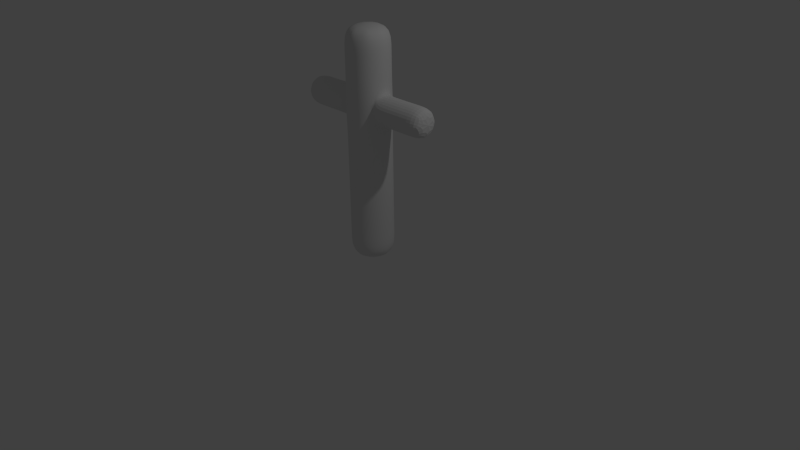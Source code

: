 # Source: ArmatureForkedComplex.blend  (saved by Blender 2.73.0; exported with 4.5.12 LTS)
import bpy
from mathutils import Matrix  # noqa: F401  (used for matrix-valued properties, if any)

bpy.ops.wm.read_factory_settings(use_empty=True)
scene = bpy.context.scene
scene.name = 'Scene'

# ---- collections
col_collection_1 = bpy.data.collections.new('Collection 1'); scene.collection.children.link(col_collection_1)

# ---- world
world_world = bpy.data.worlds.new('World'); scene.world = world_world
world_world.color = (0.05088, 0.05088, 0.05088)
world_world.use_sun_shadow = False
world_world.sun_shadow_jitter_overblur = 0.0
world_world.cycles.sampling_method = 'MANUAL'
world_world.cycles.sample_map_resolution = 256

# ---- cameras
cam_camera = bpy.data.cameras.new('Camera')
cam_camera.clip_end = 100.0
cam_camera.lens = 35.0
cam_camera.sensor_width = 32.0
cam_camera.sensor_height = 18.0
cam_camera.ortho_scale = 7.314
cam_camera.dof.focus_distance = 0.0
cam_camera.dof.aperture_fstop = 128.0

# ---- lights
light_lamp = bpy.data.lights.new('Lamp', 'POINT')
light_lamp.transmission_factor = 0.0
light_lamp.cutoff_distance = 30.0
light_lamp.energy = 100.0
light_lamp.shadow_buffer_clip_start = 1.001
light_lamp.shadow_soft_size = 0.1
light_lamp.shadow_maximum_resolution = 0.006
light_lamp.use_absolute_resolution = True
light_lamp.cycles.use_multiple_importance_sampling = False

# ---- meshes
me_cylinder_001 = bpy.data.meshes.new('Cylinder.001')
me_cylinder_001.from_pydata([(0.0, 0.3, 2.667), (0.0, 0.3, 3.0), (0.2121, 0.2121, 3.0), (0.2121, 0.2121, 2.667), (0.0, 0.3, 2.333), (0.2121, 0.2121, 2.333), (-0.2121, 0.2121, 2.667), (-0.2121, 0.2121, 3.0), (-0.3, 3.577e-09, 3.0), (-0.2121, -0.2121, 3.0), (-2.623e-08, -0.3, 3.0), (0.2121, -0.2121, 3.0), (0.3, -1.311e-08, 3.0), (0.3, -1.311e-08, 2.667), (0.0, 0.3, 2.0), (0.2121, 0.2121, 2.0), (-0.2121, 0.2121, 2.333), (0.3, -1.311e-08, 2.333), (-0.3, 3.577e-09, 2.667), (-0.2121, -0.2121, 2.667), (-2.623e-08, -0.3, 2.667), (0.2121, -0.2121, 2.667), (0.0, 0.3, 1.667), (0.2121, 0.2121, 1.667), (-0.2121, 0.2121, 2.0), (0.3, -5.364e-09, 2.2), (0.2414, 0.1414, 2.141), (0.2172, 0.2, 2.0), (-0.3, 3.577e-09, 2.333), (0.2121, -0.2121, 2.333), (-0.2121, -0.2121, 2.333), (-2.623e-08, -0.3, 2.333), (0.0, 0.3, 1.333), (0.2121, 0.2121, 1.333), (-0.2121, 0.2121, 1.667), (0.2414, 0.1414, 1.859), (0.3, -1.093e-08, 1.8), (0.3, -1.311e-08, 1.667), (-0.3, 2.981e-09, 2.2), (-0.2172, 0.2, 2.0), (-0.2414, 0.1414, 2.141), (0.2121, -0.2121, 2.0), (0.2172, -0.2, 2.0), (0.2414, -0.1414, 2.141), (-0.2121, -0.2121, 2.0), (-0.2414, -0.1414, 2.141), (-0.2172, -0.2, 2.0), (-2.623e-08, -0.3, 2.0), (0.0, 0.3, 1.0), (0.2121, 0.2121, 1.0), (-0.2121, 0.2121, 1.333), (0.3, -1.311e-08, 1.333), (-0.3, 3.577e-09, 1.667), (-0.3, -2.582e-09, 1.8), (-0.2414, 0.1414, 1.859), (0.2414, -0.1414, 1.859), (0.2121, -0.2121, 1.667), (-0.2121, -0.2121, 1.667), (-0.2414, -0.1414, 1.859), (-2.623e-08, -0.3, 1.667), (0.0, 0.3, 0.6667), (0.2121, 0.2121, 0.6667), (-0.2121, 0.2121, 1.0), (0.3, -1.311e-08, 1.0), (-0.3, 3.577e-09, 1.333), (0.2121, -0.2121, 1.333), (-0.2121, -0.2121, 1.333), (-2.623e-08, -0.3, 1.333), (0.0, 0.3, 0.3333), (0.2121, 0.2121, 0.3333), (-0.2121, 0.2121, 0.6667), (0.3, -1.311e-08, 0.6667), (-0.3, 3.577e-09, 1.0), (0.2121, -0.2121, 1.0), (-0.2121, -0.2121, 1.0), (-2.623e-08, -0.3, 1.0), (0.0, 0.3, 0.0), (0.2121, 0.2121, 0.0), (-0.2121, 0.2121, 0.3333), (0.3, -1.311e-08, 0.3333), (-0.3, 3.577e-09, 0.6667), (0.2121, -0.2121, 0.6667), (-0.2121, -0.2121, 0.6667), (-2.623e-08, -0.3, 0.6667), (0.3, -1.311e-08, 0.0), (0.2121, -0.2121, 0.0), (-2.623e-08, -0.3, 0.0), (-0.2121, -0.2121, 0.0), (-0.3, 3.577e-09, 0.0), (-0.2121, 0.2121, 0.0), (-0.3, 3.577e-09, 0.3333), (0.2121, -0.2121, 0.3333), (-0.2121, -0.2121, 0.3333), (-2.623e-08, -0.3, 0.3333), (-1.0, 0.2, 2.0), (-1.0, 0.1414, 1.859), (-1.0, -8.742e-09, 1.8), (-1.0, -0.1414, 1.859), (-1.0, -0.2, 2.0), (-1.0, -0.1414, 2.141), (-1.0, 2.385e-09, 2.2), (-1.0, 0.1414, 2.141), (1.0, 0.2, 2.0), (1.0, 0.1414, 1.859), (1.0, 0.1414, 2.141), (1.0, 2.385e-09, 2.2), (1.0, -0.1414, 2.141), (1.0, -0.2, 2.0), (1.0, -0.1414, 1.859), (1.0, -8.742e-09, 1.8), (-0.4781, 0.2, 2.0), (-0.7391, 0.2, 2.0), (-0.7471, 0.1414, 1.859), (-0.4943, 0.1414, 1.859), (-0.7667, -6.689e-09, 1.8), (-0.5333, -4.636e-09, 1.8), (-0.7471, -0.1414, 1.859), (-0.4943, -0.1414, 1.859), (-0.7391, -0.2, 2.0), (-0.4781, -0.2, 2.0), (-0.7471, -0.1414, 2.141), (-0.4943, -0.1414, 2.141), (-0.7667, 2.584e-09, 2.2), (-0.5333, 2.782e-09, 2.2), (-0.4943, 0.1414, 2.141), (-0.7471, 0.1414, 2.141), (0.7471, 0.1414, 1.859), (0.4943, 0.1414, 1.859), (0.4943, 0.1414, 2.141), (0.7471, 0.1414, 2.141), (0.7391, 0.2, 2.0), (0.4781, 0.2, 2.0), (0.7667, -9.471e-09, 1.8), (0.5333, -1.02e-08, 1.8), (0.7667, -1.981e-10, 2.2), (0.5333, -2.781e-09, 2.2), (0.7471, -0.1414, 2.141), (0.4943, -0.1414, 2.141), (0.4943, -0.1414, 1.859), (0.7471, -0.1414, 1.859), (0.7391, -0.2, 2.0), (0.4781, -0.2, 2.0)], [], [(0, 1, 2, 3), (4, 0, 3, 5), (6, 7, 1, 0), (2, 1, 7, 8, 9, 10, 11, 12), (3, 2, 12, 13), (14, 4, 5, 15), (16, 6, 0, 4), (5, 3, 13, 17), (18, 8, 7, 6), (19, 9, 8, 18), (20, 10, 9, 19), (21, 11, 10, 20), (13, 12, 11, 21), (22, 14, 15, 23), (24, 16, 4, 14), (15, 5, 17, 25, 26, 27), (28, 18, 6, 16), (17, 13, 21, 29), (30, 19, 18, 28), (31, 20, 19, 30), (29, 21, 20, 31), (32, 22, 23, 33), (34, 24, 14, 22), (23, 15, 27, 35, 36, 37), (38, 28, 16, 24, 39, 40), (25, 17, 29, 41, 42, 43), (44, 30, 28, 38, 45, 46), (47, 31, 30, 44), (41, 29, 31, 47), (48, 32, 33, 49), (50, 34, 22, 32), (33, 23, 37, 51), (52, 53, 54, 39, 24, 34), (37, 36, 55, 42, 41, 56), (57, 44, 46, 58, 53, 52), (59, 47, 44, 57), (56, 41, 47, 59), (60, 48, 49, 61), (62, 50, 32, 48), (49, 33, 51, 63), (64, 52, 34, 50), (51, 37, 56, 65), (66, 57, 52, 64), (67, 59, 57, 66), (65, 56, 59, 67), (68, 60, 61, 69), (70, 62, 48, 60), (61, 49, 63, 71), (72, 64, 50, 62), (63, 51, 65, 73), (74, 66, 64, 72), (75, 67, 66, 74), (73, 65, 67, 75), (76, 68, 69, 77), (78, 70, 60, 68), (69, 61, 71, 79), (80, 72, 62, 70), (71, 63, 73, 81), (82, 74, 72, 80), (83, 75, 74, 82), (81, 73, 75, 83), (76, 77, 84, 85, 86, 87, 88, 89), (89, 78, 68, 76), (77, 69, 79, 84), (90, 80, 70, 78), (79, 71, 81, 91), (92, 82, 80, 90), (93, 83, 82, 92), (91, 81, 83, 93), (84, 79, 91, 85), (85, 91, 93, 86), (86, 93, 92, 87), (87, 92, 90, 88), (88, 90, 78, 89), (110, 39, 54, 113), (94, 95, 96, 97, 98, 99, 100, 101), (124, 40, 39, 110), (113, 54, 53, 115), (115, 53, 58, 117), (117, 58, 46, 119), (119, 46, 45, 121), (121, 45, 38, 123), (123, 38, 40, 124), (130, 102, 103, 126), (129, 104, 102, 130), (103, 102, 104, 105, 106, 107, 108, 109), (126, 103, 109, 132), (134, 105, 104, 129), (136, 106, 105, 134), (140, 107, 106, 136), (139, 108, 107, 140), (132, 109, 108, 139), (36, 133, 138, 55), (133, 132, 139, 138), (55, 138, 141, 42), (138, 139, 140, 141), (42, 141, 137, 43), (141, 140, 136, 137), (43, 137, 135, 25), (137, 136, 134, 135), (25, 135, 128, 26), (135, 134, 129, 128), (35, 127, 133, 36), (127, 126, 132, 133), (26, 128, 131, 27), (128, 129, 130, 131), (27, 131, 127, 35), (131, 130, 126, 127), (100, 122, 125, 101), (122, 123, 124, 125), (99, 120, 122, 100), (120, 121, 123, 122), (98, 118, 120, 99), (118, 119, 121, 120), (97, 116, 118, 98), (116, 117, 119, 118), (96, 114, 116, 97), (114, 115, 117, 116), (95, 112, 114, 96), (112, 113, 115, 114), (101, 125, 111, 94), (125, 124, 110, 111), (94, 111, 112, 95), (111, 110, 113, 112)])
me_cylinder_001.polygons.foreach_set('use_smooth', [1, 1, 1, 1, 1, 1, 1, 1, 1, 1, 1, 1, 1, 1, 1, 1, 1, 1, 1, 1, 1, 1, 1, 1, 1, 1, 1, 1, 1, 1, 1, 1, 1, 1, 1, 1, 1, 1, 1, 1, 1, 1, 1, 1, 1, 1, 1, 1, 1, 1, 1, 1, 1, 1, 1, 1, 1, 1, 1, 1, 1, 1, 1, 1, 1, 1, 1, 1, 1, 1, 1, 1, 1, 1, 0, 0, 0, 0, 0, 0, 0, 0, 0, 0, 0, 0, 0, 0, 0, 0, 0, 0, 0, 0, 0, 0, 0, 0, 0, 0, 0, 0, 0, 0, 0, 0, 0, 0, 0, 0, 0, 0, 0, 0, 0, 0, 0, 0, 0, 0, 0, 0, 0, 0])
me_cylinder_001.use_remesh_preserve_volume = False
me_cylinder_001.use_remesh_preserve_attributes = False
me_cylinder_001.use_mirror_vertex_groups = False
me_cylinder_001.update()
arm_armature = bpy.data.armatures.new('Armature')  # bones are not reproduced

# ---- objects
ob_armature = bpy.data.objects.new('Armature', arm_armature)
ob_cylinder = bpy.data.objects.new('Cylinder', me_cylinder_001)
ob_lamp = bpy.data.objects.new('Lamp', light_lamp)
ob_camera = bpy.data.objects.new('Camera', cam_camera)

# ---- transforms, parenting, visibility, modifiers, constraints
ob_armature.location = (0.0, 0.0, 0.0)
ob_armature.show_in_front = True
ob_armature.lineart.crease_threshold = 0.0
ob_cylinder.parent = ob_armature
ob_cylinder.location = (0.0, 0.0, 0.0)
ob_cylinder.lineart.crease_threshold = 0.0
_vg = ob_cylinder.vertex_groups.new(name='A')
for _i, _w in zip([32, 33, 48, 49, 50, 51, 60, 61, 62, 63, 64, 65, 66, 67, 68, 69, 70, 71, 72, 73, 74, 75, 76, 77, 78, 79, 80, 81, 82, 83, 84, 85, 86, 87, 88, 89, 90, 91, 92, 93], [0.07357, 0.07359, 0.5, 0.5, 0.07359, 0.07365, 0.9264, 0.9264, 0.5, 0.5, 0.07365, 0.0736, 0.07359, 0.07358, 0.989, 0.989, 0.9264, 0.9264, 0.5, 0.5, 0.5, 0.5, 0.9971, 0.9973, 0.9889, 0.989, 0.9264, 0.9264, 0.9264, 0.9264, 0.9976, 0.9974, 0.9975, 0.9973, 0.9972, 0.9959, 0.989, 0.989, 0.989, 0.989]): _vg.add([_i], _w, 'REPLACE')
_vg = ob_cylinder.vertex_groups.new(name='B1')
_vg = ob_cylinder.vertex_groups.new(name='B2')
_vg = ob_cylinder.vertex_groups.new(name='B')
for _i, _w in zip([22, 23, 32, 33, 34, 37, 48, 49, 50, 51, 52, 56, 57, 59, 62, 63, 64, 65, 66, 67, 72, 73, 74, 75], [0.02498, 0.02723, 0.439, 0.4293, 0.02733, 0.03573, 0.278, 0.1057, 0.4293, 0.4268, 0.03573, 0.02733, 0.02723, 0.02498, 0.1057, 0.07731, 0.4268, 0.4293, 0.4293, 0.439, 0.07731, 0.1057, 0.1057, 0.278]): _vg.add([_i], _w, 'REPLACE')
_vg = ob_cylinder.vertex_groups.new(name='C')
for _i, _w in zip([0, 1, 2, 3, 4, 5, 6, 10, 11, 12, 13, 14, 15, 16, 17, 18, 19, 20, 21, 24, 25, 26, 27, 28, 29, 30, 31, 38, 39, 40, 41, 42, 43, 44, 45, 46, 47], [0.1053, 0.001031, 0.003535, 0.1007, 0.7268, 0.6721, 0.09998, 0.0009004, 0.0008854, 0.02345, 0.09634, 0.2295, 0.06633, 0.6717, 0.614, 0.09489, 0.1001, 0.1053, 0.1006, 0.06629, 0.1853, 0.1652, 0.06137, 0.6138, 0.6718, 0.672, 0.7268, 0.1852, 0.06188, 0.1623, 0.06629, 0.06189, 0.1623, 0.06632, 0.1652, 0.06136, 0.2295]): _vg.add([_i], _w, 'REPLACE')
_vg = ob_cylinder.vertex_groups.new(name='D')
for _i, _w in zip([4, 5, 13, 14, 15, 17, 22, 23, 24, 25, 26, 27, 29, 31, 35, 36, 37, 39, 41, 42, 43, 44, 46, 47, 55, 56, 59, 126, 127, 128, 129, 130, 131, 132, 133, 134, 135, 136, 137, 138, 139, 140, 141], [0.05846, 0.1658, 0.008275, 0.2614, 0.7903, 0.2191, 0.0123, 0.1065, 0.03922, 0.6787, 0.7333, 0.8054, 0.1691, 0.05917, 0.7386, 0.6495, 0.146, 0.02393, 0.7919, 0.8145, 0.7522, 0.04136, 0.02254, 0.2616, 0.727, 0.106, 0.01217, 0.08664, 0.7472, 0.7674, 0.0808, 0.0967, 0.8356, 0.04483, 0.3307, 0.04386, 0.3336, 0.0866, 0.7492, 0.7655, 0.08085, 0.09672, 0.8361]): _vg.add([_i], _w, 'REPLACE')
_vg = ob_cylinder.vertex_groups.new(name='E')
for _i, _w in zip([4, 14, 15, 16, 18, 22, 24, 27, 28, 30, 31, 34, 38, 39, 40, 41, 42, 44, 45, 46, 47, 52, 53, 54, 57, 58, 59, 101, 110, 111, 112, 113, 114, 115, 116, 117, 118, 119, 120, 121, 122, 123, 124, 125], [0.05916, 0.2616, 0.04136, 0.1691, 0.007539, 0.01217, 0.7919, 0.02254, 0.2191, 0.1657, 0.05845, 0.106, 0.6787, 0.8145, 0.7522, 0.03922, 0.02393, 0.7903, 0.7333, 0.8054, 0.2614, 0.146, 0.6495, 0.727, 0.1065, 0.7386, 0.0123, 0.002402, 0.8362, 0.09699, 0.08077, 0.7655, 0.04317, 0.3306, 0.0864, 0.7472, 0.09663, 0.8356, 0.081, 0.7674, 0.04469, 0.3337, 0.7493, 0.08753]): _vg.add([_i], _w, 'REPLACE')
_vg = ob_cylinder.vertex_groups.new(name='B.007')
for _i, _w in zip([22, 23, 32, 33, 34, 35, 36, 37, 48, 49, 50, 51, 52, 53, 54, 55, 56, 57, 58, 59, 62, 63, 64, 65, 66, 67, 72, 73, 74, 75], [0.4504, 0.4347, 0.4567, 0.4572, 0.434, 0.09935, 0.1245, 0.4119, 0.01745, 0.05908, 0.4571, 0.4561, 0.4119, 0.1245, 0.0999, 0.0999, 0.434, 0.4347, 0.09935, 0.4504, 0.05908, 0.0624, 0.4561, 0.4571, 0.4572, 0.4567, 0.0624, 0.05908, 0.05908, 0.01745]): _vg.add([_i], _w, 'REPLACE')
_vg = ob_cylinder.vertex_groups.new(name='B.006')
for _i, _w in zip([14, 15, 22, 23, 24, 27, 32, 33, 34, 35, 36, 37, 39, 41, 42, 44, 46, 47, 50, 51, 52, 53, 54, 55, 56, 57, 58, 59, 64, 65, 66, 67], [0.2162, 0.05368, 0.4272, 0.3996, 0.0532, 0.04635, 0.02115, 0.01791, 0.3989, 0.09958, 0.1156, 0.3707, 0.03787, 0.0532, 0.03787, 0.05368, 0.04635, 0.2162, 0.01783, 0.01437, 0.3707, 0.1156, 0.09943, 0.09943, 0.3989, 0.3996, 0.09958, 0.4272, 0.01437, 0.01783, 0.01791, 0.02115]): _vg.add([_i], _w, 'REPLACE')
_vg = ob_cylinder.vertex_groups.new(name='C.001')
for _i, _w in zip([0, 1, 2, 3, 4, 5, 6, 7, 8, 9, 10, 11, 12, 13, 16, 17, 18, 19, 20, 21, 25, 26, 28, 29, 30, 31, 38, 40, 43, 45], [0.8697, 0.9675, 0.9652, 0.8693, 0.127, 0.1285, 0.8703, 0.9715, 0.9691, 0.9701, 0.9676, 0.9669, 0.9513, 0.8686, 0.1285, 0.1328, 0.8705, 0.8702, 0.8697, 0.8695, 0.02657, 0.01107, 0.1331, 0.1284, 0.1287, 0.127, 0.02669, 0.01021, 0.01014, 0.01114]): _vg.add([_i], _w, 'REPLACE')
_vg = ob_cylinder.vertex_groups.new(name='D.001')
for _i, _w in zip([25, 26, 36, 55, 102, 103, 104, 105, 106, 107, 108, 109, 126, 127, 128, 129, 130, 131, 132, 133, 134, 135, 136, 137, 138, 139, 140, 141], [0.08193, 0.0142, 0.08246, 0.01059, 0.9817, 0.9814, 0.9851, 0.9862, 0.9837, 0.9817, 0.983, 0.978, 0.9092, 0.2197, 0.2008, 0.9153, 0.8995, 0.1358, 0.9489, 0.6398, 0.9498, 0.6398, 0.9095, 0.2197, 0.2007, 0.915, 0.8995, 0.1358]): _vg.add([_i], _w, 'REPLACE')
_vg = ob_cylinder.vertex_groups.new(name='E.001')
for _i, _w in zip([38, 45, 53, 54, 94, 95, 96, 97, 98, 99, 100, 101, 110, 111, 112, 113, 114, 115, 116, 117, 118, 119, 120, 121, 122, 123, 124, 125], [0.08192, 0.01419, 0.08247, 0.01059, 0.9797, 0.9829, 0.9871, 0.9831, 0.9827, 0.983, 0.9843, 0.9725, 0.1357, 0.8992, 0.9151, 0.2007, 0.9498, 0.6399, 0.9095, 0.2197, 0.8996, 0.1358, 0.9151, 0.2008, 0.9494, 0.6398, 0.2196, 0.9085]): _vg.add([_i], _w, 'REPLACE')
_vg = ob_cylinder.vertex_groups.new(name='B.002')
for _i, _w in zip([32, 33, 48, 49, 51, 60, 61, 62, 63, 65, 67, 68, 69, 70, 71, 72, 73, 74, 75, 81, 82, 83, 91, 93], [0.01036, 0.05894, 0.3393, 0.7408, 0.06627, 0.4428, 0.8092, 0.07703, 0.8122, 0.05894, 0.01036, 0.05244, 0.07198, 0.07853, 0.8896, 0.01142, 0.7408, 0.07703, 0.3393, 0.8092, 0.07853, 0.4428, 0.07184, 0.05238]): _vg.add([_i], _w, 'REPLACE')
_vg = ob_cylinder.vertex_groups.new(name='B.004')
for _i, _w in zip([60, 61, 68, 69, 71, 76, 77, 78, 79, 81, 83, 84, 85, 86, 87, 89, 91, 92, 93], [0.03441, 0.07868, 0.4274, 0.8165, 0.07339, 0.3031, 0.6893, 0.07461, 0.9641, 0.08008, 0.03937, 0.782, 0.8099, 0.6191, 0.2061, 0.09507, 0.8301, 0.08754, 0.4581]): _vg.add([_i], _w, 'REPLACE')
_vg = ob_cylinder.vertex_groups.new(name='B.003')
for _i, _w in zip([32, 48, 49, 50, 60, 61, 62, 63, 64, 66, 67, 68, 70, 72, 73, 74, 75, 78, 80, 81, 82, 83, 92, 93], [0.01036, 0.3393, 0.07703, 0.05894, 0.4428, 0.07853, 0.7407, 0.01142, 0.06627, 0.05894, 0.01036, 0.0522, 0.8091, 0.8122, 0.07703, 0.7407, 0.3393, 0.07133, 0.8895, 0.07853, 0.8091, 0.4428, 0.07142, 0.05222]): _vg.add([_i], _w, 'REPLACE')
_vg = ob_cylinder.vertex_groups.new(name='B.005')
for _i, _w in zip([60, 68, 69, 70, 76, 77, 78, 80, 82, 83, 84, 85, 86, 87, 88, 89, 90, 91, 92, 93], [0.04073, 0.465, 0.09502, 0.08082, 0.6706, 0.2844, 0.8377, 0.07385, 0.07946, 0.03577, 0.1929, 0.1664, 0.355, 0.7758, 1.0, 0.8883, 0.9689, 0.08158, 0.8247, 0.4343]): _vg.add([_i], _w, 'REPLACE')
_m = ob_cylinder.modifiers.new('Armature', 'ARMATURE')
_m.object = ob_armature
_m = ob_cylinder.modifiers.new('Subsurf', 'SUBSURF')
_m.uv_smooth = 'PRESERVE_CORNERS'
_m.quality = 2
_m.levels = 2
_m.show_only_control_edges = False
ob_lamp.location = (4.076, 1.005, 5.904)
ob_lamp.rotation_euler = (0.6503, 0.05522, 1.866)
ob_lamp.lock_rotations_4d = False
ob_lamp.empty_display_type = 'ARROWS'
ob_lamp.color = (0.0, 0.0, 0.0, 0.0)
ob_lamp.lineart.crease_threshold = 0.0
ob_camera.location = (7.481, -6.508, 5.344)
ob_camera.rotation_euler = (1.109, 0.01082, 0.8149)
ob_camera.lock_rotations_4d = False
ob_camera.empty_display_type = 'ARROWS'
ob_camera.color = (0.0, 0.0, 0.0, 0.0)
ob_camera.display_type = 'WIRE'
ob_camera.lineart.crease_threshold = 0.0

# ---- collection membership
col_collection_1.objects.link(ob_armature)
col_collection_1.objects.link(ob_cylinder)
col_collection_1.objects.link(ob_lamp)
col_collection_1.objects.link(ob_camera)

# ---- scene / render settings (as saved in the file)
scene.camera = ob_camera
scene.frame_start = 1; scene.frame_end = 250; scene.frame_set(36)
scene.render.engine = 'BLENDER_EEVEE_NEXT'
scene.render.resolution_percentage = 50
scene.render.dither_intensity = 0.0
scene.cycles.use_denoising = False
scene.cycles.samples = 10
scene.cycles.sampling_pattern = 'TABULATED_SOBOL'
scene.cycles.light_sampling_threshold = 0.0
scene.cycles.use_adaptive_sampling = False
scene.cycles.use_light_tree = False
scene.cycles.blur_glossy = 0.0
scene.cycles.pixel_filter_type = 'GAUSSIAN'
scene.cycles.sample_clamp_indirect = 0.0
scene.view_settings.view_transform = 'Standard'
bpy.context.view_layer.update()
